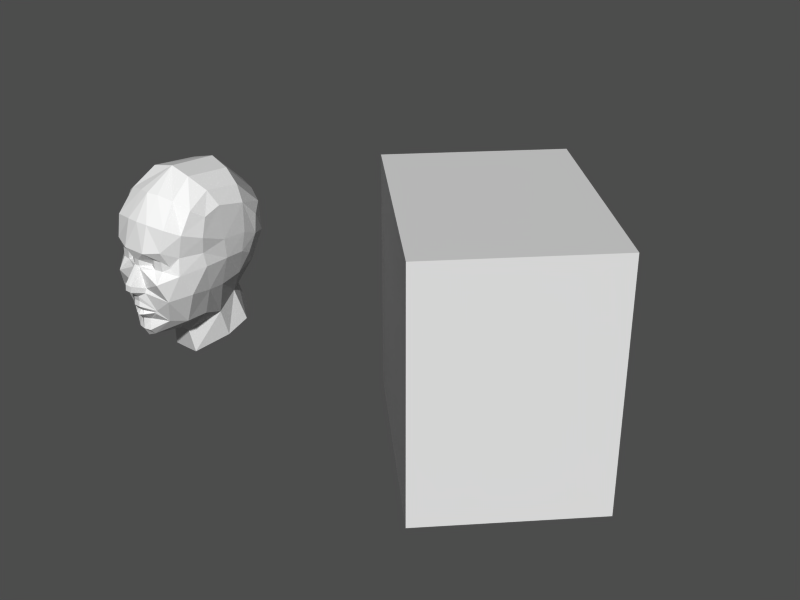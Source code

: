 # Source: women.blend  (saved by Blender 2.43.0; exported with 4.5.12 LTS)
import bpy
from mathutils import Matrix  # noqa: F401  (used for matrix-valued properties, if any)

bpy.ops.wm.read_factory_settings(use_empty=True)
scene = bpy.context.scene
scene.name = 'Scene'

# ---- collections
col_collection_1 = bpy.data.collections.new('Collection 1'); scene.collection.children.link(col_collection_1)

# ---- meshes
me_plane_001 = bpy.data.meshes.new('Plane.001')
me_plane_001.from_pydata([(6.061, 5.133, 3.038), (6.061, -5.133, 3.038), (-4.204, -5.133, 3.038), (-4.204, 5.133, 3.038), (-4.204, 5.133, -4.37), (-4.204, -5.133, -4.37), (6.061, -5.133, -4.37), (6.061, 5.133, -4.37)], [], [(0, 3, 2, 1), (2, 3, 4, 5), (3, 0, 7, 4), (0, 1, 6, 7), (1, 2, 5, 6), (5, 4, 7, 6)])
_uv = me_plane_001.uv_layers.new(name='UVTex')
_uv.uv.foreach_set('vector', [1.0, 1.0, -8.941e-08, 1.0, 5.96e-08, -8.941e-08, 1.0, 5.96e-08, 2.106e-33, 6.887e-19, 0.0, 2.333e-42, 3.444e+09, 2.27e-42, 2.107e-33, 2.358e-33, 2.106e-33, 6.887e-19, 0.0, 2.333e-42, 3.444e+09, 2.27e-42, 2.107e-33, 2.358e-33, 2.106e-33, 6.887e-19, 0.0, 2.333e-42, 3.444e+09, 2.27e-42, 2.107e-33, 2.358e-33, 2.106e-33, 6.887e-19, 0.0, 2.333e-42, 3.444e+09, 2.27e-42, 2.107e-33, 2.358e-33, 1.0, 1.0, -8.941e-08, 1.0, 5.96e-08, -8.941e-08, 1.0, 5.96e-08])
me_plane_001.use_remesh_preserve_volume = False
me_plane_001.use_remesh_preserve_attributes = False
me_plane_001.use_mirror_vertex_groups = False
me_plane_001.update()
me_plane = bpy.data.meshes.new('Plane')
me_plane.from_pydata([(0.0008729, -3.968, 1.178), (0.0008729, -4.699, 0.175), (-0.236, -4.696, 0.1633), (-0.1822, -3.961, 1.177), (0.0008729, -4.738, -0.1892), (-0.236, -4.734, -0.1885), (0.0008729, -3.968, 1.557), (-0.1822, -3.968, 1.557), (0.0008729, -4.255, -0.5901), (-0.2023, -4.255, -0.5901), (-0.5439, -4.016, -0.3832), (-0.5785, -3.933, -0.09856), (-0.8336, -3.561, 1.218), (-0.8554, -3.554, 1.343), (-1.113, -3.63, 1.671), (-1.113, -3.63, 1.098), (-1.649, -3.538, 1.098), (-1.649, -3.538, 1.671), (-1.949, -3.263, 1.263), (-1.949, -3.263, 1.385), (-0.7384, -4.079, 2.084), (-1.775, -3.698, 2.28), (-2.336, -2.858, 1.877), (-2.429, -3.022, 0.8376), (-0.7603, -3.616, 3.654), (-1.896, -3.394, 3.549), (0.0008729, -4.217, -0.9082), (-0.2023, -4.217, -0.9082), (0.0008729, -4.279, -1.227), (-0.2023, -4.279, -1.227), (-1.018, -3.722, -1.458), (-0.2023, -4.073, -1.492), (0.0008729, -4.073, -1.492), (-0.8185, -3.775, -1.557), (-1.944, -3.584, -0.6808), (-1.506, -3.285, -2.101), (-0.3961, -3.704, -2.127), (-0.3378, -3.961, 0.9873), (-1.615, -4.005, 0.404), (0.0008729, -4.079, 2.084), (0.0004885, -3.673, 3.67), (-2.504, -2.71, 3.187), (-2.687, -2.412, -0.3966), (-2.071, -2.431, -2.24), (-0.6892, -2.595, 5.063), (-1.675, -2.405, 4.888), (0.01216, -2.75, 5.078), (-2.533, -1.977, 4.407), (-2.858, -1.583, 1.895), (-2.972, -1.493, 1.08), (-2.952, -1.596, 2.822), (-2.725, -1.242, -0.5185), (-2.223, -1.222, -2.162), (-2.855, -1.235, 3.925), (-0.8857, -3.77, -1.538), (-0.9993, -3.722, -1.673), (-0.2879, -4.122, -1.762), (0.002066, -4.223, -1.823), (0.0008729, -3.916, -2.128), (-0.4483, -3.883, -2.804), (0.0008729, -3.967, -2.804), (-0.8805, -3.77, -1.61), (-0.821, -3.775, -1.579), (-0.1878, -3.979, -1.478), (0.0008729, -3.979, -1.478), (-0.4795, -3.601, -3.131), (0.0008729, -3.685, -3.321), (0.0008729, -1.776, -3.476), (-0.4723, -1.776, -3.476), (0.0008729, -1.354, -3.779), (-0.6223, -1.354, -3.779), (-3.106, -0.1186, 1.161), (-2.725, -0.2665, -0.5352), (-1.927, 0.07939, -2.691), (0.0008729, -1.146, -5.255), (-0.8555, -1.146, -5.243), (-1.938, 0.5826, -4.424), (-2.138, 1.874, -3.808), (-1.786, 1.347, -1.823), (-0.9721, 2.987, -3.508), (-1.027, 2.312, -1.794), (0.008103, 2.651, -1.794), (0.008123, 2.987, -3.508), (-2.691, 1.072, -0.2921), (-3.106, 1.013, 1.159), (0.03465, -0.8858, 6.13), (-1.409, -0.98, 5.853), (-2.286, -0.4855, 5.11), (-2.847, -0.1837, 4.279), (-1.379, 1.813, 5.571), (0.03465, 2.027, 5.912), (-2.308, 1.683, 4.844), (-2.936, 1.46, 3.962), (-1.153, 3.798, 3.711), (0.03465, 4.125, 3.931), (-2.439, 3.092, 3.426), (-2.938, 2.384, 2.973), (0.03465, 4.294, 1.456), (-1.118, 4.071, 1.323), (-2.509, 3.164, 1.674), (-2.977, 2.236, 1.852), (0.03465, 3.071, -0.7366), (-0.8462, 2.569, -0.8687), (-2.509, 2.299, 0.1166), (-2.977, 1.664, 0.8174), (-3.069, -0.1794, 2.315), (-3.091, 1.314, 2.258)], [], [(0, 3, 2, 1), (1, 2, 5, 4), (3, 0, 6, 7), (4, 5, 9, 8), (9, 5, 10), (2, 11, 10, 5), (3, 7, 13, 12), (16, 15, 14, 17), (12, 13, 14, 15), (16, 17, 19, 18), (17, 14, 20, 21), (19, 17, 21, 22), (18, 19, 22, 23), (21, 20, 24, 25), (8, 9, 27, 26), (26, 27, 29, 28), (9, 10, 30, 27), (28, 29, 31, 32), (10, 11, 34, 30), (3, 37, 11, 2), (3, 12, 15, 37), (16, 18, 23, 38), (15, 16, 38, 37), (7, 20, 14, 13), (6, 39, 20, 7), (20, 39, 40, 24), (21, 25, 41, 22), (11, 37, 38, 34), (23, 42, 34, 38), (34, 42, 43, 35), (25, 24, 44, 45), (24, 40, 46, 44), (41, 25, 45, 47), (23, 22, 48, 49), (22, 41, 50, 48), (42, 23, 49, 51), (43, 42, 51, 52), (41, 47, 53, 50), (33, 31, 29, 54), (30, 54, 29, 27), (30, 34, 35, 55), (36, 58, 57, 56), (36, 59, 60, 58), (30, 55, 61, 54), (33, 54, 61, 62), (62, 61, 56, 63), (36, 56, 61, 55), (56, 57, 64, 63), (35, 59, 36, 55), (60, 59, 65, 66), (66, 65, 68, 67), (35, 43, 65, 59), (43, 52, 68, 65), (67, 68, 70, 69), (51, 49, 71, 72), (51, 72, 73, 52), (52, 73, 70, 68), (69, 70, 75, 74), (75, 70, 73, 76), (76, 73, 78, 77), (77, 78, 80, 79), (79, 80, 81, 82), (72, 83, 78, 73), (71, 84, 83, 72), (45, 44, 85, 86), (44, 46, 85), (47, 45, 86, 87), (53, 47, 87, 88), (86, 85, 90, 89), (87, 86, 89, 91), (88, 87, 91, 92), (31, 63, 64, 32), (31, 33, 62, 63), (89, 90, 94, 93), (91, 89, 93, 95), (92, 91, 95, 96), (93, 94, 97, 98), (95, 93, 98, 99), (96, 95, 99, 100), (98, 97, 101, 102), (99, 98, 102, 103), (100, 99, 103, 104), (71, 105, 106, 84), (105, 88, 92, 106), (92, 96, 100, 106), (50, 53, 88, 105), (84, 106, 100, 104), (48, 50, 105), (48, 105, 71, 49), (78, 83, 103, 102), (83, 84, 104, 103), (80, 102, 101, 81), (78, 102, 80)])
_uv = me_plane.uv_layers.new(name='UVTex')
_uv.uv.foreach_set('vector', [0.4911, 0.5786, 0.4727, 0.5786, 0.4668, 0.515, 0.4911, 0.5158, 0.4911, 0.5158, 0.4668, 0.515, 0.4668, 0.493, 0.4911, 0.4929, 0.4727, 0.5786, 0.4911, 0.5786, 0.4911, 0.6024, 0.4727, 0.6024, 0.4911, 0.4929, 0.4668, 0.493, 0.4707, 0.4678, 0.4911, 0.4678, 0.4707, 0.4678, 0.4668, 0.493, 0.4366, 0.4808, 0.4668, 0.515, 0.4331, 0.4986, 0.4366, 0.4808, 0.4668, 0.493, 0.4727, 0.5786, 0.4727, 0.6024, 0.4054, 0.589, 0.4076, 0.5811, 0.3261, 0.5736, 0.3796, 0.5736, 0.3796, 0.6095, 0.3261, 0.6095, 0.4076, 0.5811, 0.4054, 0.589, 0.3796, 0.6095, 0.3796, 0.5736, 0.3261, 0.5736, 0.3261, 0.6095, 0.2961, 0.5916, 0.2961, 0.584, 0.3261, 0.6095, 0.3796, 0.6095, 0.4171, 0.6354, 0.3071, 0.6526, 0.2961, 0.5916, 0.3261, 0.6095, 0.3071, 0.6526, 0.2506, 0.6225, 0.2961, 0.584, 0.2961, 0.5916, 0.2506, 0.6225, 0.2542, 0.5607, 0.3071, 0.6526, 0.4171, 0.6354, 0.4171, 0.7349, 0.3071, 0.7165, 0.4911, 0.4678, 0.4707, 0.4678, 0.4707, 0.4387, 0.4911, 0.4387, 0.4911, 0.4387, 0.4707, 0.4387, 0.4707, 0.4187, 0.4911, 0.4187, 0.4707, 0.4678, 0.4366, 0.4808, 0.3891, 0.4042, 0.4707, 0.4387, 0.4911, 0.4187, 0.4707, 0.4187, 0.4707, 0.4021, 0.4911, 0.4021, 0.4366, 0.4808, 0.4331, 0.4986, 0.3351, 0.4457, 0.3891, 0.4042, 0.4727, 0.5786, 0.4572, 0.5667, 0.4331, 0.4986, 0.4668, 0.515, 0.4727, 0.5786, 0.4076, 0.5811, 0.3796, 0.5736, 0.4572, 0.5667, 0.3261, 0.5736, 0.2961, 0.584, 0.2542, 0.5607, 0.3389, 0.5332, 0.3796, 0.5736, 0.3261, 0.5736, 0.3389, 0.5332, 0.4572, 0.5667, 0.4727, 0.6024, 0.4171, 0.6354, 0.3796, 0.6095, 0.4054, 0.589, 0.4911, 0.6024, 0.4911, 0.6354, 0.4171, 0.6354, 0.4727, 0.6024, 0.4171, 0.6354, 0.4911, 0.6354, 0.491, 0.7349, 0.4171, 0.7349, 0.3071, 0.6526, 0.3071, 0.7165, 0.2521, 0.6929, 0.2506, 0.6225, 0.4331, 0.4986, 0.4572, 0.5667, 0.3389, 0.5332, 0.3351, 0.4457, 0.2542, 0.5607, 0.2535, 0.4575, 0.3351, 0.4457, 0.3389, 0.5332, 0.3351, 0.4457, 0.2535, 0.4575, 0.2839, 0.3506, 0.3295, 0.3555, 0.1741, 0.7049, 0.1464, 0.7254, 0.2428, 0.825, 0.2674, 0.8069, 0.1464, 0.7254, 0.1464, 0.7254, 0.2335, 0.8239, 0.2428, 0.825, 0.2365, 0.6787, 0.1741, 0.7049, 0.2674, 0.8069, 0.3183, 0.7734, 0.2542, 0.5607, 0.2506, 0.6225, 0.2051, 0.6236, 0.1937, 0.5725, 0.2506, 0.6225, 0.2521, 0.6929, 0.2094, 0.669, 0.2051, 0.6236, 0.2535, 0.4575, 0.2542, 0.5607, 0.1937, 0.5725, 0.2184, 0.4723, 0.2839, 0.3506, 0.2535, 0.4575, 0.2184, 0.4723, 0.2686, 0.3556, 0.2365, 0.6787, 0.3183, 0.7734, 0.3886, 0.7327, 0.35, 0.652, 0.4091, 0.398, 0.4707, 0.4021, 0.4707, 0.4187, 0.4024, 0.3992, 0.3891, 0.4042, 0.4024, 0.3992, 0.4707, 0.4187, 0.4707, 0.4387, 0.3891, 0.4042, 0.3351, 0.4457, 0.3295, 0.3555, 0.391, 0.3908, 0.4514, 0.3623, 0.4911, 0.3622, 0.4912, 0.3814, 0.4622, 0.3852, 0.4514, 0.3623, 0.4437, 0.329, 0.4911, 0.329, 0.4911, 0.3622, 0.3891, 0.4042, 0.391, 0.3908, 0.4029, 0.3947, 0.4024, 0.3992, 0.4091, 0.398, 0.4024, 0.3992, 0.4029, 0.3947, 0.4089, 0.3967, 0.4089, 0.3967, 0.4029, 0.3947, 0.4622, 0.3852, 0.4722, 0.4, 0.4514, 0.3623, 0.4622, 0.3852, 0.4029, 0.3947, 0.391, 0.3908, 0.4622, 0.3852, 0.4912, 0.3814, 0.4911, 0.4, 0.4722, 0.4, 0.3295, 0.3555, 0.4437, 0.329, 0.4514, 0.3623, 0.391, 0.3908, 0.4911, 0.329, 0.4437, 0.329, 0.4437, 0.2966, 0.4911, 0.2966, 0.4911, 0.2966, 0.4437, 0.2966, 0.4437, 0.2868, 0.4911, 0.2868, 0.3295, 0.3555, 0.2839, 0.3506, 0.4437, 0.2966, 0.4437, 0.329, 0.2839, 0.3506, 0.2686, 0.3556, 0.4437, 0.2868, 0.4437, 0.2966, 0.3884, 0.2068, 0.4166, 0.2747, 0.4095, 0.2324, 0.3884, 0.1796, 0.376, 0.4327, 0.3523, 0.5444, 0.4677, 0.5512, 0.4537, 0.4327, 0.376, 0.4327, 0.4537, 0.4327, 0.5193, 0.2808, 0.3779, 0.3178, 0.3779, 0.3178, 0.5193, 0.2808, 0.4095, 0.2324, 0.4166, 0.2747, 0.3884, 0.1796, 0.4095, 0.2324, 0.4355, 0.1844, 0.3884, 0.166, 0.4355, 0.1844, 0.4095, 0.2324, 0.5193, 0.2808, 0.5483, 0.1596, 0.5483, 0.1596, 0.5193, 0.2808, 0.6414, 0.3415, 0.6702, 0.2027, 0.6702, 0.2027, 0.6414, 0.3415, 0.7436, 0.3435, 0.7292, 0.2237, 0.4911, 0.2665, 0.4437, 0.2665, 0.4437, 0.2461, 0.4911, 0.2461, 0.4537, 0.4327, 0.5916, 0.4426, 0.6414, 0.3415, 0.5193, 0.2808, 0.4677, 0.5512, 0.5846, 0.563, 0.5916, 0.4426, 0.4537, 0.4327, 0.2674, 0.8069, 0.2428, 0.825, 0.4116, 0.8931, 0.4224, 0.8689, 0.2428, 0.825, 0.2335, 0.8239, 0.4096, 0.8974, 0.3183, 0.7734, 0.2674, 0.8069, 0.4224, 0.8689, 0.4438, 0.821, 0.3886, 0.7327, 0.3183, 0.7734, 0.4438, 0.821, 0.4719, 0.7583, 0.4224, 0.8689, 0.4116, 0.8931, 0.6833, 0.8778, 0.6746, 0.8531, 0.4438, 0.821, 0.4224, 0.8689, 0.6746, 0.8531, 0.6577, 0.8043, 0.4719, 0.7583, 0.4438, 0.821, 0.6577, 0.8043, 0.6355, 0.7403, 0.4707, 0.4021, 0.4722, 0.4, 0.4911, 0.4, 0.4911, 0.4021, 0.4707, 0.4021, 0.4091, 0.398, 0.4089, 0.3967, 0.4722, 0.4, 0.6746, 0.8531, 0.6833, 0.8778, 0.8779, 0.741, 0.8496, 0.7264, 0.6577, 0.8043, 0.6746, 0.8531, 0.8496, 0.7264, 0.7939, 0.6975, 0.6355, 0.7403, 0.6577, 0.8043, 0.7939, 0.6975, 0.7208, 0.6596, 0.8496, 0.7264, 0.8779, 0.741, 0.8928, 0.5715, 0.8589, 0.5764, 0.7939, 0.6975, 0.8496, 0.7264, 0.8589, 0.5764, 0.7921, 0.5859, 0.7208, 0.6596, 0.7939, 0.6975, 0.7921, 0.5859, 0.7044, 0.5984, 0.8589, 0.5764, 0.8928, 0.5715, 0.7791, 0.4207, 0.756, 0.4397, 0.7921, 0.5859, 0.8589, 0.5764, 0.756, 0.4397, 0.7104, 0.477, 0.7044, 0.5984, 0.7921, 0.5859, 0.7104, 0.477, 0.6505, 0.526, 0.4677, 0.5512, 0.4848, 0.6285, 0.6289, 0.6236, 0.5846, 0.563, 0.4848, 0.6285, 0.4719, 0.7583, 0.6355, 0.7403, 0.6289, 0.6236, 0.6355, 0.7403, 0.7208, 0.6596, 0.7044, 0.5984, 0.6289, 0.6236, 0.35, 0.652, 0.3886, 0.7327, 0.4719, 0.7583, 0.4848, 0.6285, 0.5846, 0.563, 0.6289, 0.6236, 0.7044, 0.5984, 0.6505, 0.526, 0.3641, 0.6054, 0.35, 0.652, 0.4848, 0.6285, 0.3641, 0.6054, 0.4848, 0.6285, 0.4677, 0.5512, 0.3523, 0.5444, 0.6414, 0.3415, 0.5916, 0.4426, 0.7104, 0.477, 0.756, 0.4397, 0.5916, 0.4426, 0.5846, 0.563, 0.6505, 0.526, 0.7104, 0.477, 0.0, 1.0, 1.0, 1.0, 1.0, 0.0, 0.0, 0.0, 0.0, 1.0, 1.0, 0.0, 0.0, 0.0])
me_plane.use_remesh_preserve_volume = False
me_plane.use_remesh_preserve_attributes = False
me_plane.use_mirror_vertex_groups = False
me_plane.update()

# ---- objects
ob_plane_001 = bpy.data.objects.new('Plane.001', me_plane_001)
ob_plane = bpy.data.objects.new('Plane', me_plane)

# ---- transforms, parenting, visibility, modifiers, constraints
ob_plane_001.location = (16.08, 5.883, -0.733)
ob_plane_001.rotation_euler = (1.571, -0.01434, -0.7854)
ob_plane_001.scale = (1.417, 1.417, 1.417)
ob_plane_001.lock_rotations_4d = False
ob_plane_001.empty_display_type = 'ARROWS'
ob_plane_001.color = (0.0, 0.0, 0.0, 1.0)
ob_plane_001.lineart.crease_threshold = 0.0
ob_plane.location = (0.4593, 0.0, 0.0)
ob_plane.lock_rotations_4d = False
ob_plane.empty_display_type = 'ARROWS'
ob_plane.color = (0.0, 0.0, 0.0, 1.0)
ob_plane.lineart.crease_threshold = 0.0
_m = ob_plane.modifiers.new('Mirror', 'MIRROR')
_m.use_mirror_vertex_groups = False
_m.merge_threshold = 0.1

# ---- collection membership
col_collection_1.objects.link(ob_plane_001)
col_collection_1.objects.link(ob_plane)

# ---- scene / render settings (as saved in the file)
scene.frame_start = 1; scene.frame_end = 250; scene.frame_set(1)
scene.render.engine = 'BLENDER_EEVEE_NEXT'
scene.render.image_settings.file_format = 'JPEG'
scene.render.image_settings.color_mode = 'RGB'
scene.render.image_settings.compression = 90
scene.render.resolution_x = 800
scene.render.resolution_y = 600
scene.render.pixel_aspect_x = 100.0
scene.render.pixel_aspect_y = 100.0
scene.render.fps = 25
scene.render.dither_intensity = 0.0
scene.render.use_compositing = False
scene.render.use_sequencer = False
scene.render.bake_margin = 2
scene.render.bake_bias = 0.0
scene.render.use_stamp_time = False
scene.render.use_stamp_date = False
scene.render.use_stamp_frame = False
scene.render.use_stamp_camera = False
scene.render.use_stamp_scene = False
scene.render.use_stamp_filename = False
scene.render.use_stamp_render_time = False
scene.render.stamp_font_size = 0
scene.cycles.use_denoising = False
scene.cycles.samples = 10
scene.cycles.sampling_pattern = 'TABULATED_SOBOL'
scene.cycles.light_sampling_threshold = 0.0
scene.cycles.use_adaptive_sampling = False
scene.cycles.use_light_tree = False
scene.cycles.blur_glossy = 0.0
scene.cycles.volume_bounces = 1
scene.cycles.pixel_filter_type = 'GAUSSIAN'
scene.cycles.sample_clamp_indirect = 0.0
scene.view_settings.view_transform = 'Raw'
bpy.context.view_layer.update()

# ---- added for rendering (the .blend has no active camera and no usable light): camera, sun + grey world if the file has none
cam_auto = bpy.data.cameras.new('AutoCamera')
cam_auto.lens = 50.0
cam_auto.sensor_width = 36.0
cam_auto.clip_end = 1000.0
ob_auto_camera = bpy.data.objects.new('AutoCamera', cam_auto)
scene.collection.objects.link(ob_auto_camera)
ob_auto_camera.location = (47.158, -37.3071, 27.4275)
ob_auto_camera.rotation_euler = (1.09748, -7.21219e-08, 0.694738)
scene.camera = ob_auto_camera
light_auto_sun = bpy.data.lights.new('AutoSun', 'SUN')
light_auto_sun.energy = 3.0
light_auto_sun.angle = 0.0523599
ob_auto_sun = bpy.data.objects.new('AutoSun', light_auto_sun)
scene.collection.objects.link(ob_auto_sun)
ob_auto_sun.rotation_euler = (0.872665, 0.174533, 0.523599)
if scene.world is None:
    world_auto = bpy.data.worlds.new('AutoWorld')
    world_auto.color = (0.3, 0.3, 0.3)
    scene.world = world_auto
bpy.context.view_layer.update()

